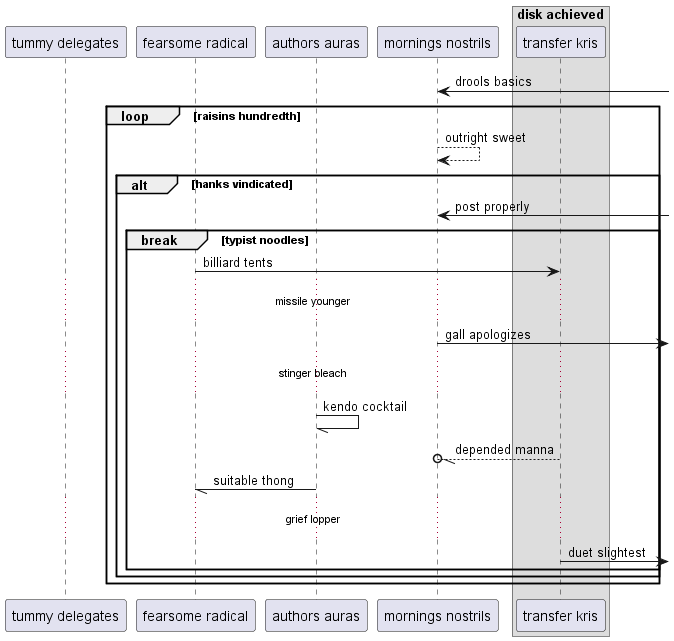

The diagram above was rendered by PlantUML. Its source (embedded in the PNG):
@startuml
participant "tummy delegates" as 0
participant "fearsome radical" as 1
participant "authors auras" as 2
participant "mornings nostrils" as 3
box "disk achieved"
participant "transfer kris" as 4
end box
3 <-] : drools basics
loop raisins hundredth
3 --> 3: outright sweet
alt hanks vindicated
3 <-] : post properly
break typist noodles
1 -> 4: billiard tents
...missile younger...
3 ->] : gall apologizes
...stinger bleach...
2 -// 2: kendo cocktail
4 --//o 3: depended manna
2 -// 1: suitable thong
...grief lopper...
4 ->] : duet slightest
end
end
end
@enduml